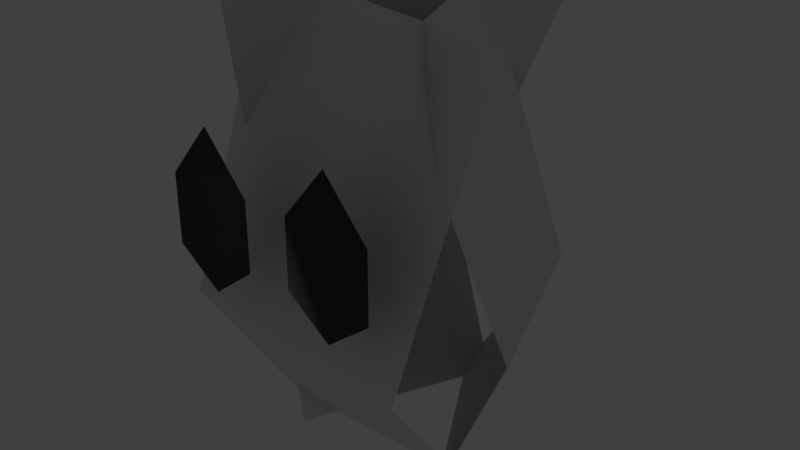 # Source: lightning_sprite.blend  (saved by Blender 4.2.66; exported with 4.5.12 LTS)
import bpy
from mathutils import Matrix  # noqa: F401  (used for matrix-valued properties, if any)

bpy.ops.wm.read_factory_settings(use_empty=True)
scene = bpy.context.scene
scene.name = 'Scene'

# ---- collections
col_collection = bpy.data.collections.new('Collection'); scene.collection.children.link(col_collection)

# ---- materials (node trees are filled in below, after node groups)
mat_materials_basic_vertex_color = bpy.data.materials.new('materials/basic/vertex_color')
mat_materials_basic_vertex_color.use_backface_culling = True
mat_lightning_sprite = bpy.data.materials.new('lightning_sprite')

# ---- material node trees
mat_materials_basic_vertex_color.use_nodes = True; mat_materials_basic_vertex_color.node_tree.nodes.clear()
_N = mat_materials_basic_vertex_color.node_tree.nodes; _L = mat_materials_basic_vertex_color.node_tree.links
n0 = _N.new('ShaderNodeBsdfPrincipled'); n0.name = 'Principled BSDF'; n0.location = (10, 300)
n0.inputs[0].default_value = (0.0, 0.0, 0.0, 1.0)
n0.inputs[28].default_value = 1.0
n1 = _N.new('ShaderNodeOutputMaterial'); n1.name = 'Material Output'; n1.location = (300, 300)
n2 = _N.new('ShaderNodeMixRGB'); n2.name = 'Mix (Legacy)'; n2.location = (-600, -200)
n2.label = 'A - B'
n2.blend_type = 'SUBTRACT'
n2.inputs[0].default_value = 1.0
n2.inputs[1].default_value = (0.0, 0.0, 0.0, 1.0)
n2.inputs[2].default_value = (0.0, 0.0, 0.0, 1.0)
n3 = _N.new('ShaderNodeMixRGB'); n3.name = 'Mix (Legacy).001'; n3.location = (-400, -200)
n3.label = ' * C'
n3.blend_type = 'MULTIPLY'
n3.inputs[0].default_value = 1.0
n3.inputs[2].default_value = (0.0, 0.0, 0.0, 1.0)
n4 = _N.new('ShaderNodeMixRGB'); n4.name = 'Mix (Legacy).002'; n4.location = (-200, -200)
n4.label = ' + D'
n4.blend_type = 'ADD'
n4.inputs[0].default_value = 1.0
n5 = _N.new('ShaderNodeVertexColor'); n5.name = 'Color Attribute'; n5.location = (-1000, 200)
n5.layer_name = 'Color'
n6 = _N.new('ShaderNodeMath'); n6.name = 'Math'; n6.location = (-600, 400)
n6.label = 'A - B'
n6.operation = 'SUBTRACT'
n6.inputs[0].default_value = 0.0
n6.inputs[1].default_value = 0.0
n7 = _N.new('ShaderNodeMath'); n7.name = 'Math.001'; n7.location = (-400, 400)
n7.label = ' * C'
n7.operation = 'MULTIPLY'
n7.inputs[1].default_value = 0.0
n8 = _N.new('ShaderNodeMath'); n8.name = 'Math.002'; n8.location = (-200, 400)
n8.label = ' + D'
n8.use_clamp = True
n8.inputs[1].default_value = 1.0
_L.new(n0.outputs[0], n1.inputs[0])
_L.new(n2.outputs[0], n3.inputs[1])
_L.new(n3.outputs[0], n4.inputs[1])
_L.new(n5.outputs[0], n4.inputs[2])
_L.new(n6.outputs[0], n7.inputs[0])
_L.new(n7.outputs[0], n8.inputs[0])
_L.new(n4.outputs[0], n0.inputs[27])
_L.new(n8.outputs[0], n0.inputs[4])
n1.is_active_output = True

# ---- world
world_world = bpy.data.worlds.new('World'); scene.world = world_world
world_world.use_nodes = True; world_world.node_tree.nodes.clear()
_N = world_world.node_tree.nodes; _L = world_world.node_tree.links
n0 = _N.new('ShaderNodeOutputWorld'); n0.name = 'World Output'; n0.location = (300, 300)
n1 = _N.new('ShaderNodeBackground'); n1.name = 'Background'; n1.location = (10, 300)
n1.inputs[0].default_value = (0.05088, 0.05088, 0.05088, 1.0)
_L.new(n1.outputs[0], n0.inputs[0])
n0.is_active_output = True
world_world.color = (0.05088, 0.05088, 0.05088)
world_world.sun_shadow_jitter_overblur = 0.0

# ---- meshes
me_lightningsprite = bpy.data.meshes.new('LightningSprite')
me_lightningsprite.from_pydata([(-0.09766, -0.2643, 0.2974), (-0.1613, -0.2643, 0.3474), (-0.1613, -0.2643, 0.4474), (-0.09766, -0.2643, 0.5258), (-0.03399, -0.2643, 0.4474), (-0.03399, -0.2643, 0.3474), (0.09524, -0.2643, 0.2974), (0.03157, -0.2643, 0.3474), (0.03157, -0.2643, 0.4474), (0.09524, -0.2643, 0.5258), (0.1589, -0.2643, 0.4474), (0.1589, -0.2643, 0.3474), (-0.1565, -0.07146, 0.009332), (0.1565, -0.07146, 0.009332), (-0.2355, -0.0214, 0.6503), (0.2256, -0.1184, 0.6503), (-0.209, -0.2051, 0.2306), (0.1675, -0.2352, 0.2214), (0.1416, -0.1088, 0.009332), (-0.01116, 0.1644, 0.009332), (0.1364, -0.2022, 0.6503), (-0.003847, 0.1673, 0.649), (0.2373, -0.09633, 0.2385), (0.1134, 0.2252, 0.2201), (0.03195, 0.1643, 0.009332), (-0.1, -0.1196, 0.009332), (0.1106, 0.2148, 0.6503), (-0.1717, -0.1625, 0.6503), (-0.07057, 0.2083, 0.2293), (-0.2222, -0.05425, 0.2201)], [], [(1, 0, 5, 4, 3, 2), (7, 6, 11, 10, 9, 8), (16, 17, 15, 14), (12, 13, 17, 16), (22, 23, 21, 20), (18, 19, 23, 22), (28, 29, 27, 26), (24, 25, 29, 28)])
me_lightningsprite.polygons.foreach_set('material_index', [0, 0, 1, 1, 1, 1, 1, 1])
_uv = me_lightningsprite.uv_layers.new(name='UVMap')
_uv.uv.foreach_set('vector', [0.01854, 0.4288, 0.2067, 0.1904, 0.3887, 0.4288, 0.4011, 0.8187, 0.2191, 0.9041, 0.03095, 0.8187, 0.5793, 0.4288, 0.7675, 0.1904, 0.9495, 0.4288, 0.9619, 0.8187, 0.7799, 0.9041, 0.5917, 0.8187, 0.2785, 0.5, 0.7215, 0.5, 0.7215, 0.7215, 0.2785, 0.7215, 0.2785, 0.2785, 0.7215, 0.2785, 0.7215, 0.5, 0.2785, 0.5, 0.2785, 0.5, 0.7215, 0.5, 0.7215, 0.7215, 0.2785, 0.7215, 0.2785, 0.2785, 0.7215, 0.2785, 0.7215, 0.5, 0.2785, 0.5, 0.2785, 0.5, 0.7215, 0.5, 0.7215, 0.7215, 0.2785, 0.7215, 0.2785, 0.2785, 0.7215, 0.2785, 0.7215, 0.5, 0.2785, 0.5])
_ca = me_lightningsprite.color_attributes.new('Color', 'FLOAT_COLOR', 'POINT')
_ca.data.foreach_set('color', [3.549e-10, 3.549e-10, 3.549e-10, 1.0, 1.845e-05, 1.845e-05, 1.845e-05, 1.0, 1.034e-09, 1.034e-09, 1.034e-09, 1.0, 1.413e-06, 1.413e-06, 1.413e-06, 1.0, 0.0006299, 0.0006299, 0.0006299, 1.0, 0.0001214, 0.0001214, 0.0001214, 1.0, 1.438e-05, 1.438e-05, 1.438e-05, 1.0, 0.01087, 0.01087, 0.01087, 1.0, 2.828e-05, 2.828e-05, 2.828e-05, 1.0, 0.0, 0.0, 0.0, 1.0, 2.267e-08, 2.267e-08, 2.267e-08, 1.0, 3.823e-05, 3.823e-05, 3.823e-05, 1.0, 0.03145, 0.08685, 0.1197, 1.0, 0.03145, 0.08685, 0.1197, 1.0, 0.09274, 0.1042, 0.1053, 1.0, 0.09274, 0.1042, 0.1053, 1.0, 0.06461, 0.1145, 0.1197, 1.0, 0.06461, 0.1145, 0.1197, 1.0, 0.04365, 0.1231, 0.1708, 1.0, 0.03146, 0.08686, 0.1197, 1.0, 0.09274, 0.1042, 0.1053, 1.0, 0.09274, 0.1042, 0.1053, 1.0, 0.06461, 0.1145, 0.1197, 1.0, 0.06461, 0.1145, 0.1197, 1.0, 0.03145, 0.08685, 0.1197, 1.0, 0.03145, 0.08685, 0.1197, 1.0, 0.09274, 0.1042, 0.1053, 1.0, 0.09274, 0.1042, 0.1053, 1.0, 0.06461, 0.1145, 0.1197, 1.0, 0.06461, 0.1145, 0.1197, 1.0])
me_lightningsprite.materials.append(mat_materials_basic_vertex_color)
me_lightningsprite.materials.append(mat_lightning_sprite)
me_lightningsprite.use_paint_bone_selection = False
me_lightningsprite.use_paint_mask_vertex = True
me_lightningsprite.update()

# ---- objects
ob_lightningsprite = bpy.data.objects.new('LightningSprite', me_lightningsprite)

# ---- transforms, parenting, visibility, modifiers, constraints
ob_lightningsprite.location = (0.0, 0.0, 0.0)

# ---- collection membership
col_collection.objects.link(ob_lightningsprite)

# ---- scene / render settings (as saved in the file)
scene.frame_start = 1; scene.frame_end = 250; scene.frame_set(1)
scene.render.engine = 'BLENDER_EEVEE_NEXT'
scene.view_settings.view_transform = 'Standard'
bpy.context.view_layer.update()

# ---- added for rendering (the .blend has no active camera): camera
cam_auto = bpy.data.cameras.new('AutoCamera')
cam_auto.lens = 50.0
cam_auto.sensor_width = 36.0
cam_auto.clip_end = 1000.0
ob_auto_camera = bpy.data.objects.new('AutoCamera', cam_auto)
scene.collection.objects.link(ob_auto_camera)
ob_auto_camera.location = (0.865879, -1.05752, 1.02178)
ob_auto_camera.rotation_euler = (1.09748, -7.21219e-08, 0.694738)
scene.camera = ob_auto_camera
bpy.context.view_layer.update()
